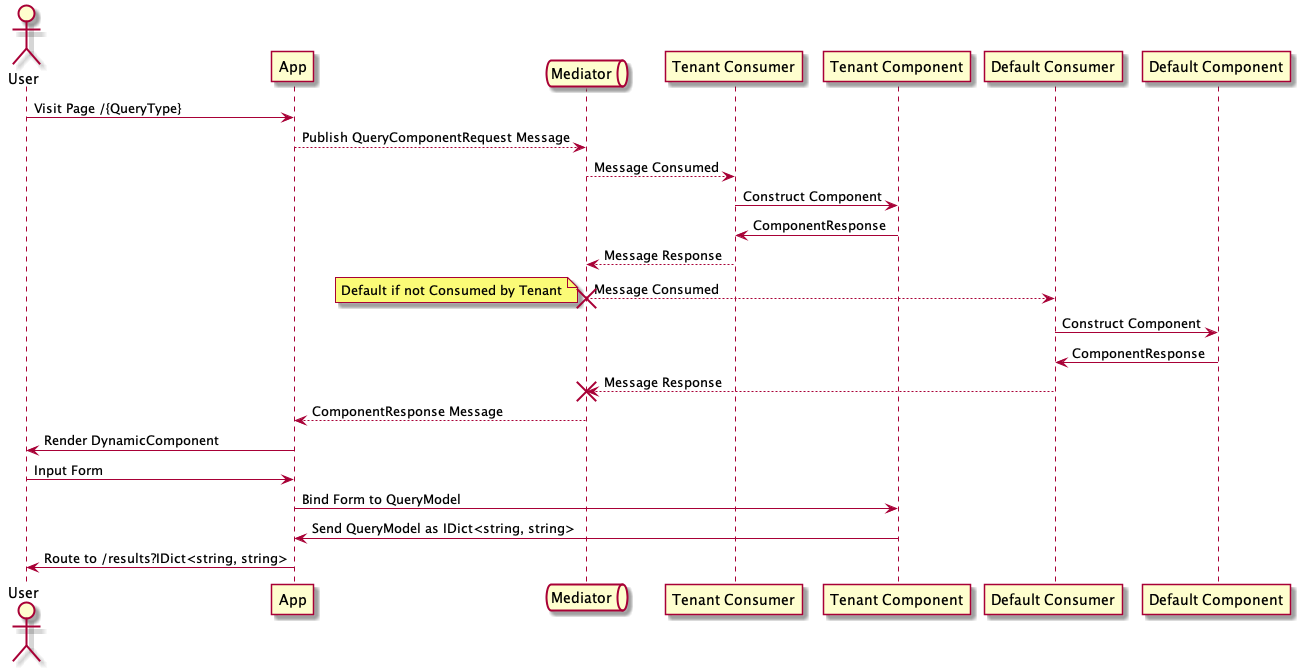

The diagram above was rendered by PlantUML. Its source (embedded in the PNG):
@startuml
actor User as user
participant App as app
queue Mediator as q
participant "Tenant Consumer" as tenant
participant "Tenant Component" as tenantcomponent
participant "Default Consumer" as default
participant "Default Component" as defaultcomponent

user -> app : Visit Page /{QueryType}
app --> q: Publish QueryComponentRequest Message
q --> tenant: Message Consumed
tenant -> tenantcomponent: Construct Component
tenantcomponent -> tenant: ComponentResponse
tenant --> q: Message Response
q --> default: Message Consumed
destroy q
note left: Default if not Consumed by Tenant
default -> defaultcomponent: Construct Component
defaultcomponent -> default: ComponentResponse
default --> q: Message Response
destroy q
q --> app: ComponentResponse Message
app -> user: Render DynamicComponent
user -> app: Input Form
app -> tenantcomponent: Bind Form to QueryModel
tenantcomponent -> app: Send QueryModel as IDict<string, string>
app -> user: Route to /results?IDict<string, string>
@enduml